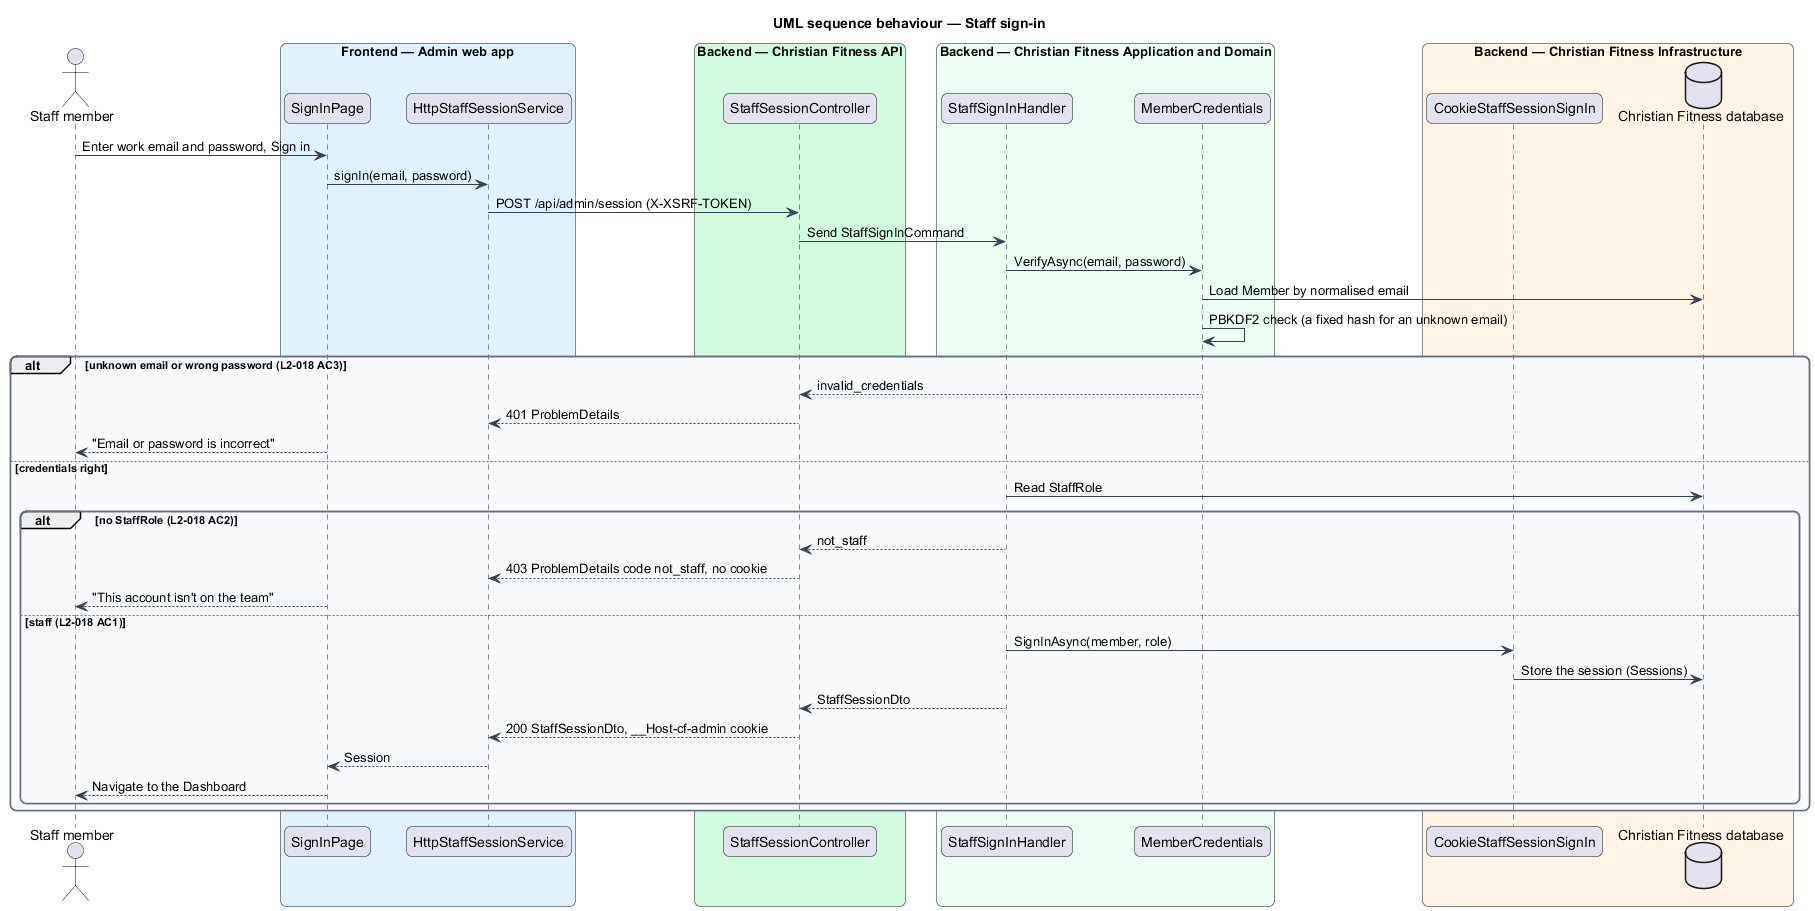

The diagram above was rendered by PlantUML. Its source (embedded in the PNG):
@startuml
title UML sequence behaviour — Staff sign-in
skinparam backgroundColor #FFFFFF
skinparam shadowing false
skinparam roundcorner 12
skinparam defaultFontName Arial
skinparam ArrowColor #344054
skinparam rectangle {
  BorderColor #344054
  FontColor #101828
}
skinparam package {
  BorderColor #667085
  FontColor #101828
  BackgroundColor #F9FAFB
}
actor "Staff member" as actor
box "Frontend — Admin web app" #E0F2FE
  participant "SignInPage" as page
  participant "HttpStaffSessionService" as client
end box
box "Backend — Christian Fitness API" #D1FADF
  participant "StaffSessionController" as ctrl
end box
box "Backend — Christian Fitness Application and Domain" #ECFDF3
  participant "StaffSignInHandler" as handler
  participant "MemberCredentials" as creds
end box
box "Backend — Christian Fitness Infrastructure" #FFF4E5
  participant "CookieStaffSessionSignIn" as cookie
  database "Christian Fitness database" as db
end box
actor -> page : Enter work email and password, Sign in
page -> client : signIn(email, password)
client -> ctrl : POST /api/admin/session (X-XSRF-TOKEN)
ctrl -> handler : Send StaffSignInCommand
handler -> creds : VerifyAsync(email, password)
creds -> db : Load Member by normalised email
creds -> creds : PBKDF2 check (a fixed hash for an unknown email)
alt unknown email or wrong password (L2-018 AC3)
  creds --> ctrl : invalid_credentials
  ctrl --> client : 401 ProblemDetails
  page --> actor : "Email or password is incorrect"
else credentials right
  handler -> db : Read StaffRole
  alt no StaffRole (L2-018 AC2)
    handler --> ctrl : not_staff
    ctrl --> client : 403 ProblemDetails code not_staff, no cookie
    page --> actor : "This account isn't on the team"
  else staff (L2-018 AC1)
    handler -> cookie : SignInAsync(member, role)
    cookie -> db : Store the session (Sessions)
    handler --> ctrl : StaffSessionDto
    ctrl --> client : 200 StaffSessionDto, __Host-cf-admin cookie
    client --> page : Session
    page --> actor : Navigate to the Dashboard
  end
end
@enduml